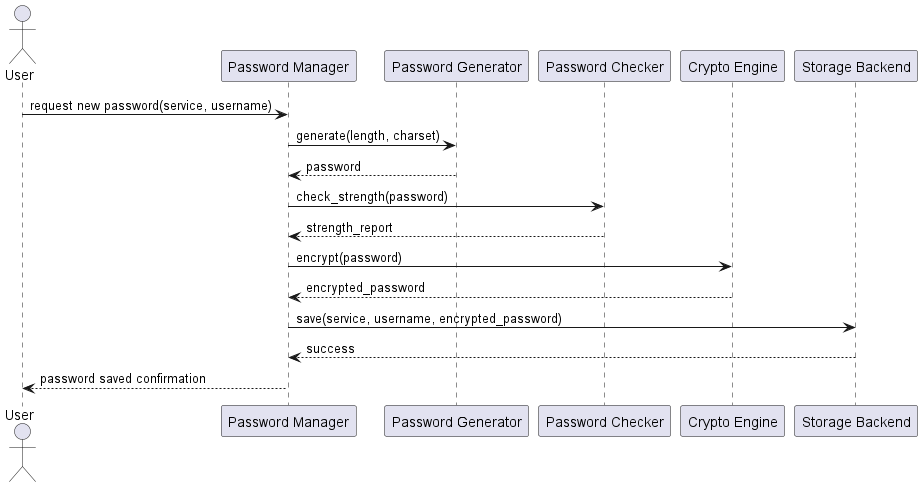

The diagram above was rendered by PlantUML. Its source (embedded in the PNG):
@startuml Sequence
actor User
participant "Password Manager" as PM
participant "Password Generator" as PG
participant "Password Checker" as PC
participant "Crypto Engine" as CE
participant "Storage Backend" as SB

User -> PM : request new password(service, username)
PM -> PG : generate(length, charset)
PG --> PM : password
PM -> PC : check_strength(password)
PC --> PM : strength_report
PM -> CE : encrypt(password)
CE --> PM : encrypted_password
PM -> SB : save(service, username, encrypted_password)
SB --> PM : success
PM --> User : password saved confirmation
@enduml